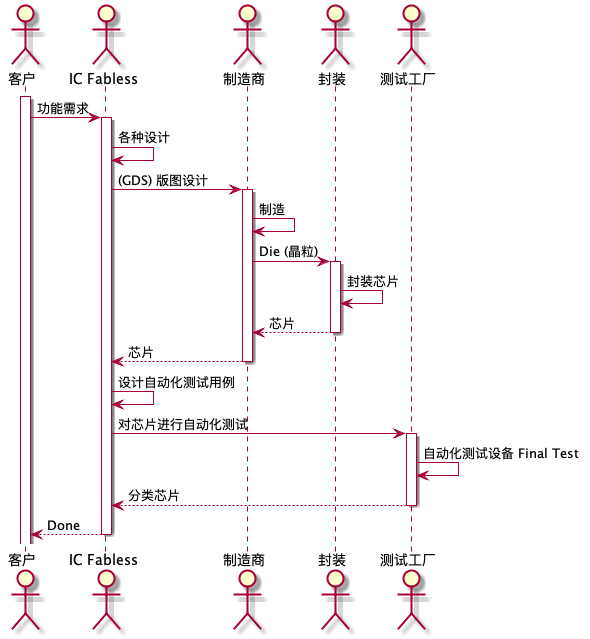

The diagram above was rendered by PlantUML. Its source (embedded in the PNG):
@startuml
actor 客户 as customer
actor "IC Fabless" as fabless
actor 制造商 as manufacture
actor 封装 as packaging
actor 测试工厂 as testing

activate customer
	customer -> fabless: 功能需求
	activate fabless
	fabless -> fabless: 各种设计
	fabless -> manufacture: (GDS) 版图设计
	activate manufacture
	manufacture -> manufacture: 制造
	manufacture -> packaging: Die (晶粒)	
	activate packaging
	packaging -> packaging: 封装芯片
	return 芯片
	return 芯片
	fabless -> fabless: 设计自动化测试用例
	fabless -> testing: 对芯片进行自动化测试
	activate testing
	testing -> testing: 自动化测试设备 Final Test
	return 分类芯片
	return Done
	@enduml